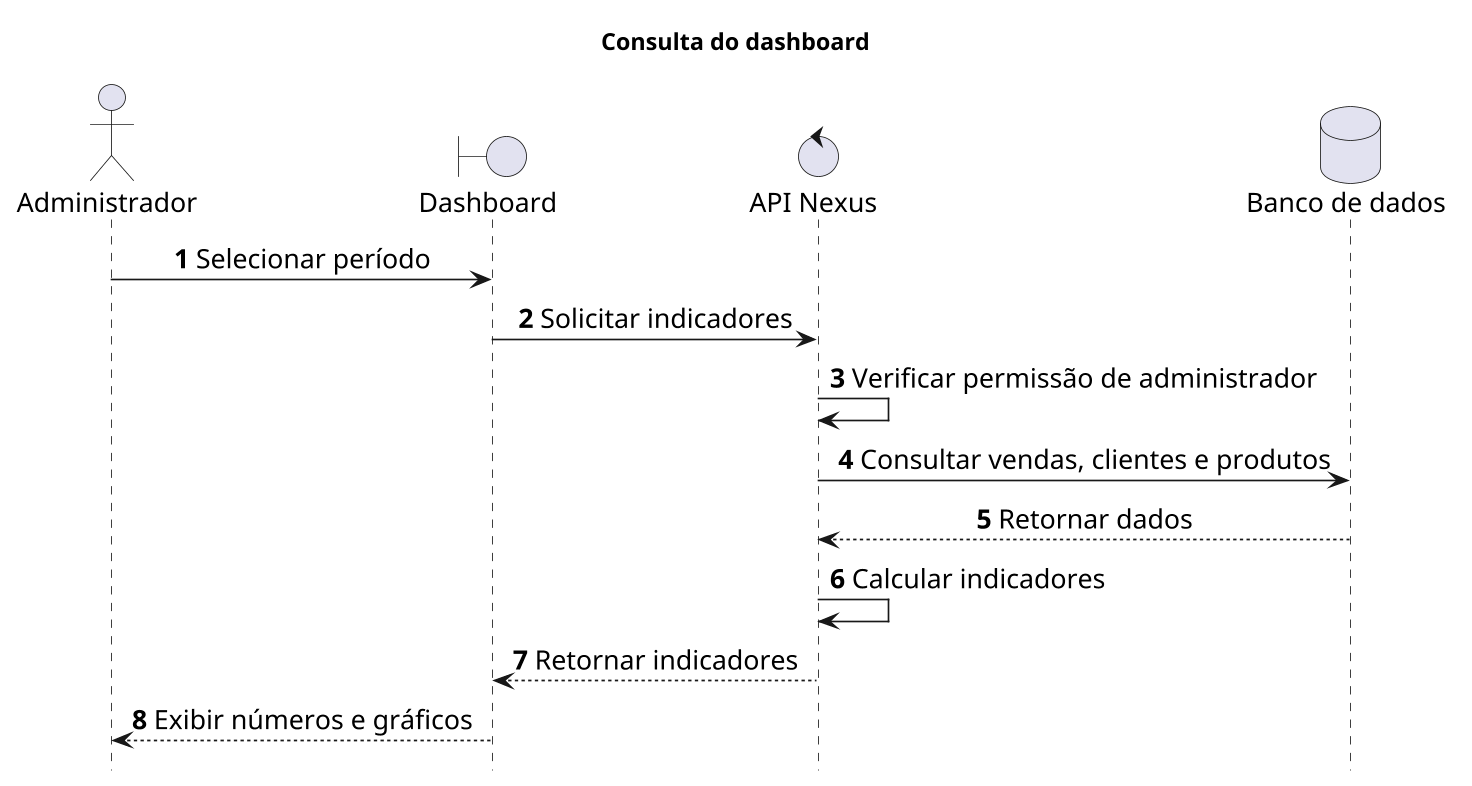

The diagram above was rendered by PlantUML. Its source (embedded in the PNG):
@startuml
skinparam backgroundColor white
skinparam shadowing false
skinparam defaultFontName SansSerif
skinparam defaultFontSize 16
skinparam dpi 160
skinparam sequenceMessageAlign center
skinparam ParticipantBackgroundColor #EFF6FF
skinparam ParticipantBorderColor #2563EB
skinparam LifeLineBorderColor #94A3B8
hide footbox
autonumber
title Consulta do dashboard
actor Administrador as A
boundary Dashboard as D
control "API Nexus" as API
database "Banco de dados" as B

A -> D : Selecionar período
D -> API : Solicitar indicadores
API -> API : Verificar permissão de administrador
API -> B : Consultar vendas, clientes e produtos
B --> API : Retornar dados
API -> API : Calcular indicadores
API --> D : Retornar indicadores
D --> A : Exibir números e gráficos
@enduml